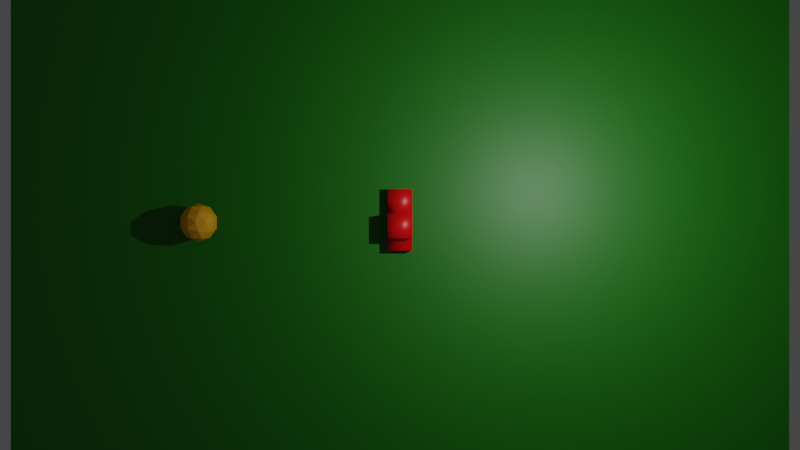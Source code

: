 # Source: armoryBasic.blend  (saved by Blender 2.81.16; exported with 4.5.12 LTS)
import bpy
from mathutils import Matrix  # noqa: F401  (used for matrix-valued properties, if any)

bpy.ops.wm.read_factory_settings(use_empty=True)
scene = bpy.context.scene
scene.name = 'Scene'

# ---- collections
col_collection = bpy.data.collections.new('Collection'); scene.collection.children.link(col_collection)

# ---- materials (node trees are filled in below, after node groups)
mat_material = bpy.data.materials.new('Material')
mat_material.alpha_threshold = 0.0
mat_material.use_transparent_shadow = False
mat_material.line_color = (0.0, 0.0, 0.0, 1.0)
mat_material_001 = bpy.data.materials.new('Material.001')
mat_material_001.use_transparent_shadow = False
mat_material_002 = bpy.data.materials.new('Material.002')
mat_material_002.use_transparent_shadow = False
mat_material_003 = bpy.data.materials.new('Material.003')
mat_material_003.use_transparent_shadow = False

# ---- material node trees
mat_material.use_nodes = True; mat_material.node_tree.nodes.clear()
_N = mat_material.node_tree.nodes; _L = mat_material.node_tree.links
n0 = _N.new('ShaderNodeOutputMaterial'); n0.name = 'Material Output'; n0.location = (300, 300)
n1 = _N.new('ShaderNodeBsdfPrincipled'); n1.name = 'Principled BSDF'; n1.location = (10, 300)
n1.distribution = 'GGX'
n1.subsurface_method = 'BURLEY'
n1.inputs[0].default_value = (0.8, 0.0, 0.001558, 1.0)
n1.inputs[2].default_value = 0.4
n1.inputs[3].default_value = 1.45
n1.inputs[27].default_value = (0.0, 0.0, 0.0, 1.0)
n1.inputs[28].default_value = 1.0
_L.new(n1.outputs[0], n0.inputs[0])
n0.is_active_output = True
mat_material_001.use_nodes = True; mat_material_001.node_tree.nodes.clear()
_N = mat_material_001.node_tree.nodes; _L = mat_material_001.node_tree.links
n0 = _N.new('ShaderNodeOutputMaterial'); n0.name = 'Material Output'; n0.location = (300, 300)
n1 = _N.new('ShaderNodeBsdfPrincipled'); n1.name = 'Principled BSDF'; n1.location = (10, 300)
n1.distribution = 'GGX'
n1.subsurface_method = 'BURLEY'
n1.inputs[0].default_value = (0.003235, 0.0, 0.8, 1.0)
n1.inputs[3].default_value = 1.45
n1.inputs[27].default_value = (0.0, 0.0, 0.0, 1.0)
n1.inputs[28].default_value = 1.0
_L.new(n1.outputs[0], n0.inputs[0])
n0.is_active_output = True
mat_material_002.use_nodes = True; mat_material_002.node_tree.nodes.clear()
_N = mat_material_002.node_tree.nodes; _L = mat_material_002.node_tree.links
n0 = _N.new('ShaderNodeOutputMaterial'); n0.name = 'Material Output'; n0.location = (300, 300)
n1 = _N.new('ShaderNodeBsdfPrincipled'); n1.name = 'Principled BSDF'; n1.location = (10, 300)
n1.distribution = 'GGX'
n1.subsurface_method = 'BURLEY'
n1.inputs[0].default_value = (0.8, 0.3878, 0.0, 1.0)
n1.inputs[3].default_value = 1.45
n1.inputs[27].default_value = (0.0, 0.0, 0.0, 1.0)
n1.inputs[28].default_value = 1.0
_L.new(n1.outputs[0], n0.inputs[0])
n0.is_active_output = True
mat_material_003.use_nodes = True; mat_material_003.node_tree.nodes.clear()
_N = mat_material_003.node_tree.nodes; _L = mat_material_003.node_tree.links
n0 = _N.new('ShaderNodeOutputMaterial'); n0.name = 'Material Output'; n0.location = (300, 300)
n1 = _N.new('ShaderNodeBsdfPrincipled'); n1.name = 'Principled BSDF'; n1.location = (10, 300)
n1.distribution = 'GGX'
n1.subsurface_method = 'BURLEY'
n1.inputs[0].default_value = (0.006253, 0.1679, 0.0, 1.0)
n1.inputs[3].default_value = 1.45
n1.inputs[27].default_value = (0.0, 0.0, 0.0, 1.0)
n1.inputs[28].default_value = 1.0
_L.new(n1.outputs[0], n0.inputs[0])
n0.is_active_output = True

# ---- world
world_world = bpy.data.worlds.new('World'); scene.world = world_world
world_world.use_nodes = True; world_world.node_tree.nodes.clear()
_N = world_world.node_tree.nodes; _L = world_world.node_tree.links
n0 = _N.new('ShaderNodeOutputWorld'); n0.name = 'World Output'; n0.location = (300, 300)
n1 = _N.new('ShaderNodeBackground'); n1.name = 'Background'; n1.location = (10, 300)
n1.inputs[0].default_value = (0.05088, 0.05088, 0.05088, 1.0)
_L.new(n1.outputs[0], n0.inputs[0])
n0.is_active_output = True
world_world.color = (0.05088, 0.05088, 0.05088)
world_world.use_sun_shadow = False
world_world.sun_shadow_jitter_overblur = 0.0

# ---- cameras
cam_camera = bpy.data.cameras.new('Camera')
cam_camera.clip_end = 100.0
cam_camera.ortho_scale = 7.314

# ---- lights
light_light = bpy.data.lights.new('Light', 'POINT')
light_light.transmission_factor = 0.0
light_light.energy = 1000.0
light_light.shadow_soft_size = 0.1
light_light.shadow_maximum_resolution = 0.006
light_light.use_absolute_resolution = True

# ---- meshes
me_cube = bpy.data.meshes.new('Cube')
me_cube.from_pydata([(1.0, 1.0, 1.0), (1.0, 1.0, -1.0), (1.0, -1.0, 1.0), (1.0, -1.0, -1.0), (-1.0, 1.0, 1.0), (-1.0, 1.0, -1.0), (-1.0, -1.0, 1.0), (-1.0, -1.0, -1.0), (-1.0, 0.0, -1.0), (0.0, 1.0, -1.0), (1.0, 1.0, 0.0), (-1.0, -1.0, 0.0), (1.0, -1.0, 0.0), (-1.0, 1.0, 0.0), (0.0, -1.0, 1.0), (1.0, 0.0, 1.0), (0.0, -1.0, -1.0), (-1.0, 0.0, 1.0), (0.0, 1.0, 1.0), (1.0, 0.0, -1.0), (0.0, 1.0, 0.0), (1.0, 0.0, 0.0), (0.0, 0.0, -1.0), (-1.0, 0.0, 0.0), (0.0, -1.0, 0.0), (0.0, 0.0, 1.0), (1.0, 2.005, -1.0), (-1.0, 2.005, -1.0), (0.0, 2.005, -1.0), (1.0, 2.005, 0.0), (-1.0, 2.005, 0.0), (0.0, 2.005, 0.0), (1.0, 3.025, -1.0), (-1.0, 3.025, -1.0), (0.0, 3.025, -1.0), (1.0, 3.025, 0.0), (-1.0, 3.025, 0.0), (0.0, 3.025, 0.0), (1.0, -2.005, -1.0), (-1.0, -2.005, -1.0), (-1.0, -2.005, 0.0), (1.0, -2.005, 0.0), (0.0, -2.005, -1.0), (0.0, -2.005, 0.0)], [], [(25, 17, 6, 14), (24, 14, 6, 11), (23, 17, 4, 13), (22, 19, 3, 16), (21, 15, 2, 12), (20, 18, 0, 10), (20, 10, 29, 31), (9, 5, 27, 28), (13, 4, 18, 20), (19, 21, 12, 3), (1, 10, 21, 19), (10, 0, 15, 21), (8, 22, 16, 7), (5, 9, 22, 8), (9, 1, 19, 22), (8, 23, 13, 5), (7, 11, 23, 8), (11, 6, 17, 23), (16, 3, 38, 42), (12, 24, 43, 41), (12, 2, 14, 24), (15, 25, 14, 2), (0, 18, 25, 15), (18, 4, 17, 25), (27, 30, 36, 33), (31, 29, 35, 37), (10, 1, 26, 29), (1, 9, 28, 26), (5, 13, 30, 27), (13, 20, 31, 30), (34, 37, 35, 32), (33, 36, 37, 34), (28, 27, 33, 34), (30, 31, 37, 36), (26, 28, 34, 32), (29, 26, 32, 35), (42, 43, 40, 39), (38, 41, 43, 42), (3, 12, 41, 38), (11, 7, 39, 40), (7, 16, 42, 39), (24, 11, 40, 43)])
me_cube.polygons.foreach_set('use_smooth', [True] * 42)
me_cube.polygons.foreach_set('material_index', [0, 1, 1, 0, 1, 1, 0, 0, 1, 0, 0, 1, 0, 0, 0, 0, 0, 1, 0, 0, 1, 0, 0, 0, 0, 0, 0, 0, 0, 0, 0, 0, 0, 0, 0, 0, 0, 0, 0, 0, 0, 0])
_uv = me_cube.uv_layers.new(name='UVMap')
_uv.uv.foreach_set('vector', [0.75, 0.625, 0.875, 0.625, 0.875, 0.75, 0.75, 0.75, 0.5, 0.875, 0.625, 0.875, 0.625, 1.0, 0.5, 1.0, 0.5, 0.125, 0.625, 0.125, 0.625, 0.25, 0.5, 0.25, 0.25, 0.625, 0.375, 0.625, 0.375, 0.75, 0.25, 0.75, 0.5, 0.625, 0.625, 0.625, 0.625, 0.75, 0.5, 0.75, 0.5, 0.375, 0.625, 0.375, 0.625, 0.5, 0.5, 0.5, 0.5, 0.375, 0.5, 0.5, 0.5, 0.5, 0.5, 0.375, 0.25, 0.5, 0.125, 0.5, 0.125, 0.5, 0.25, 0.5, 0.5, 0.25, 0.625, 0.25, 0.625, 0.375, 0.5, 0.375, 0.375, 0.625, 0.5, 0.625, 0.5, 0.75, 0.375, 0.75, 0.375, 0.5, 0.5, 0.5, 0.5, 0.625, 0.375, 0.625, 0.5, 0.5, 0.625, 0.5, 0.625, 0.625, 0.5, 0.625, 0.125, 0.625, 0.25, 0.625, 0.25, 0.75, 0.125, 0.75, 0.125, 0.5, 0.25, 0.5, 0.25, 0.625, 0.125, 0.625, 0.25, 0.5, 0.375, 0.5, 0.375, 0.625, 0.25, 0.625, 0.375, 0.125, 0.5, 0.125, 0.5, 0.25, 0.375, 0.25, 0.375, 0.0, 0.5, 0.0, 0.5, 0.125, 0.375, 0.125, 0.5, 0.0, 0.625, 0.0, 0.625, 0.125, 0.5, 0.125, 0.25, 0.75, 0.375, 0.75, 0.375, 0.75, 0.25, 0.75, 0.5, 0.75, 0.5, 0.875, 0.5, 0.875, 0.5, 0.75, 0.5, 0.75, 0.625, 0.75, 0.625, 0.875, 0.5, 0.875, 0.625, 0.625, 0.75, 0.625, 0.75, 0.75, 0.625, 0.75, 0.625, 0.5, 0.75, 0.5, 0.75, 0.625, 0.625, 0.625, 0.75, 0.5, 0.875, 0.5, 0.875, 0.625, 0.75, 0.625, 0.375, 0.25, 0.5, 0.25, 0.5, 0.25, 0.375, 0.25, 0.5, 0.375, 0.5, 0.5, 0.5, 0.5, 0.5, 0.375, 0.5, 0.5, 0.375, 0.5, 0.375, 0.5, 0.5, 0.5, 0.375, 0.5, 0.25, 0.5, 0.25, 0.5, 0.375, 0.5, 0.375, 0.25, 0.5, 0.25, 0.5, 0.25, 0.375, 0.25, 0.5, 0.25, 0.5, 0.375, 0.5, 0.375, 0.5, 0.25, 0.375, 0.375, 0.5, 0.375, 0.5, 0.5, 0.375, 0.5, 0.375, 0.25, 0.5, 0.25, 0.5, 0.375, 0.375, 0.375, 0.25, 0.5, 0.125, 0.5, 0.125, 0.5, 0.25, 0.5, 0.5, 0.25, 0.5, 0.375, 0.5, 0.375, 0.5, 0.25, 0.375, 0.5, 0.25, 0.5, 0.25, 0.5, 0.375, 0.5, 0.5, 0.5, 0.375, 0.5, 0.375, 0.5, 0.5, 0.5, 0.375, 0.875, 0.5, 0.875, 0.5, 1.0, 0.375, 1.0, 0.375, 0.75, 0.5, 0.75, 0.5, 0.875, 0.375, 0.875, 0.375, 0.75, 0.5, 0.75, 0.5, 0.75, 0.375, 0.75, 0.5, 0.0, 0.375, 0.0, 0.375, 0.0, 0.5, 0.0, 0.125, 0.75, 0.25, 0.75, 0.25, 0.75, 0.125, 0.75, 0.5, 0.875, 0.5, 1.0, 0.5, 1.0, 0.5, 0.875])
me_cube.materials.append(mat_material)
me_cube.materials.append(mat_material_001)
me_cube.use_remesh_preserve_volume = False
me_cube.use_remesh_preserve_attributes = False
me_cube.use_mirror_vertex_groups = False
me_cube.update()
me_icosphere = bpy.data.meshes.new('Icosphere')
me_icosphere.from_pydata([(0.0, 0.0, -0.4821), (0.3488, -0.2534, -0.2156), (-0.1332, -0.4101, -0.2156), (-0.4312, 0.0, -0.2156), (-0.1332, 0.4101, -0.2156), (0.3488, 0.2534, -0.2156), (0.1332, -0.4101, 0.2156), (-0.3488, -0.2534, 0.2156), (-0.3488, 0.2534, 0.2156), (0.1332, 0.4101, 0.2156), (0.4312, 0.0, 0.2156), (0.0, 0.0, 0.4821), (-0.07831, -0.241, -0.4101), (0.205, -0.149, -0.4101), (0.1267, -0.39, -0.2534), (0.4101, 0.0, -0.2534), (0.205, 0.149, -0.4101), (-0.2534, 0.0, -0.4101), (-0.3317, -0.241, -0.2534), (-0.07831, 0.241, -0.4101), (-0.3317, 0.241, -0.2534), (0.1267, 0.39, -0.2534), (0.4585, -0.149, 0.0), (0.4585, 0.149, 0.0), (0.0, -0.4821, 0.0), (0.2833, -0.39, 0.0), (-0.4585, -0.149, 0.0), (-0.2833, -0.39, 0.0), (-0.2833, 0.39, 0.0), (-0.4585, 0.149, 0.0), (0.2833, 0.39, 0.0), (0.0, 0.4821, 0.0), (0.3317, -0.241, 0.2534), (-0.1267, -0.39, 0.2534), (-0.4101, 0.0, 0.2534), (-0.1267, 0.39, 0.2534), (0.3317, 0.241, 0.2534), (0.07831, -0.241, 0.4101), (0.2534, 0.0, 0.4101), (-0.205, -0.149, 0.4101), (-0.205, 0.149, 0.4101), (0.07831, 0.241, 0.4101)], [], [(0, 13, 12), (1, 13, 15), (0, 12, 17), (0, 17, 19), (0, 19, 16), (1, 15, 22), (2, 14, 24), (3, 18, 26), (4, 20, 28), (5, 21, 30), (1, 22, 25), (2, 24, 27), (3, 26, 29), (4, 28, 31), (5, 30, 23), (6, 32, 37), (7, 33, 39), (8, 34, 40), (9, 35, 41), (10, 36, 38), (38, 41, 11), (38, 36, 41), (36, 9, 41), (41, 40, 11), (41, 35, 40), (35, 8, 40), (40, 39, 11), (40, 34, 39), (34, 7, 39), (39, 37, 11), (39, 33, 37), (33, 6, 37), (37, 38, 11), (37, 32, 38), (32, 10, 38), (23, 36, 10), (23, 30, 36), (30, 9, 36), (31, 35, 9), (31, 28, 35), (28, 8, 35), (29, 34, 8), (29, 26, 34), (26, 7, 34), (27, 33, 7), (27, 24, 33), (24, 6, 33), (25, 32, 6), (25, 22, 32), (22, 10, 32), (30, 31, 9), (30, 21, 31), (21, 4, 31), (28, 29, 8), (28, 20, 29), (20, 3, 29), (26, 27, 7), (26, 18, 27), (18, 2, 27), (24, 25, 6), (24, 14, 25), (14, 1, 25), (22, 23, 10), (22, 15, 23), (15, 5, 23), (16, 21, 5), (16, 19, 21), (19, 4, 21), (19, 20, 4), (19, 17, 20), (17, 3, 20), (17, 18, 3), (17, 12, 18), (12, 2, 18), (15, 16, 5), (15, 13, 16), (13, 0, 16), (12, 14, 2), (12, 13, 14), (13, 1, 14)])
_uv = me_icosphere.uv_layers.new(name='UVMap')
_uv.uv.foreach_set('vector', [0.8182, 0.0, 0.7727, 0.07873, 0.8636, 0.07873, 0.7273, 0.1575, 0.6818, 0.07873, 0.6364, 0.1575, 0.09091, 0.0, 0.04545, 0.07873, 0.1364, 0.07873, 0.2727, 0.0, 0.2273, 0.07873, 0.3182, 0.07873, 0.4545, 0.0, 0.4091, 0.07873, 0.5, 0.07873, 0.7273, 0.1575, 0.6364, 0.1575, 0.6818, 0.2362, 0.9091, 0.1575, 0.8182, 0.1575, 0.8636, 0.2362, 0.1818, 0.1575, 0.09091, 0.1575, 0.1364, 0.2362, 0.3636, 0.1575, 0.2727, 0.1575, 0.3182, 0.2362, 0.5455, 0.1575, 0.4545, 0.1575, 0.5, 0.2362, 0.7273, 0.1575, 0.6818, 0.2362, 0.7727, 0.2362, 0.9091, 0.1575, 0.8636, 0.2362, 0.9545, 0.2362, 0.1818, 0.1575, 0.1364, 0.2362, 0.2273, 0.2362, 0.3636, 0.1575, 0.3182, 0.2362, 0.4091, 0.2362, 0.5455, 0.1575, 0.5, 0.2362, 0.5909, 0.2362, 0.8182, 0.3149, 0.7273, 0.3149, 0.7727, 0.3937, 1.0, 0.3149, 0.9091, 0.3149, 0.9545, 0.3937, 0.2727, 0.3149, 0.1818, 0.3149, 0.2273, 0.3937, 0.4545, 0.3149, 0.3636, 0.3149, 0.4091, 0.3937, 0.6364, 0.3149, 0.5455, 0.3149, 0.5909, 0.3937, 0.5909, 0.3937, 0.5, 0.3937, 0.5455, 0.4724, 0.5909, 0.3937, 0.5455, 0.3149, 0.5, 0.3937, 0.5455, 0.3149, 0.4545, 0.3149, 0.5, 0.3937, 0.4091, 0.3937, 0.3182, 0.3937, 0.3636, 0.4724, 0.4091, 0.3937, 0.3636, 0.3149, 0.3182, 0.3937, 0.3636, 0.3149, 0.2727, 0.3149, 0.3182, 0.3937, 0.2273, 0.3937, 0.1364, 0.3937, 0.1818, 0.4724, 0.2273, 0.3937, 0.1818, 0.3149, 0.1364, 0.3937, 0.1818, 0.3149, 0.09091, 0.3149, 0.1364, 0.3937, 0.9545, 0.3937, 0.8636, 0.3937, 0.9091, 0.4724, 0.9545, 0.3937, 0.9091, 0.3149, 0.8636, 0.3937, 0.9091, 0.3149, 0.8182, 0.3149, 0.8636, 0.3937, 0.7727, 0.3937, 0.6818, 0.3937, 0.7273, 0.4724, 0.7727, 0.3937, 0.7273, 0.3149, 0.6818, 0.3937, 0.7273, 0.3149, 0.6364, 0.3149, 0.6818, 0.3937, 0.5909, 0.2362, 0.5455, 0.3149, 0.6364, 0.3149, 0.5909, 0.2362, 0.5, 0.2362, 0.5455, 0.3149, 0.5, 0.2362, 0.4545, 0.3149, 0.5455, 0.3149, 0.4091, 0.2362, 0.3636, 0.3149, 0.4545, 0.3149, 0.4091, 0.2362, 0.3182, 0.2362, 0.3636, 0.3149, 0.3182, 0.2362, 0.2727, 0.3149, 0.3636, 0.3149, 0.2273, 0.2362, 0.1818, 0.3149, 0.2727, 0.3149, 0.2273, 0.2362, 0.1364, 0.2362, 0.1818, 0.3149, 0.1364, 0.2362, 0.09091, 0.3149, 0.1818, 0.3149, 0.9545, 0.2362, 0.9091, 0.3149, 1.0, 0.3149, 0.9545, 0.2362, 0.8636, 0.2362, 0.9091, 0.3149, 0.8636, 0.2362, 0.8182, 0.3149, 0.9091, 0.3149, 0.7727, 0.2362, 0.7273, 0.3149, 0.8182, 0.3149, 0.7727, 0.2362, 0.6818, 0.2362, 0.7273, 0.3149, 0.6818, 0.2362, 0.6364, 0.3149, 0.7273, 0.3149, 0.5, 0.2362, 0.4091, 0.2362, 0.4545, 0.3149, 0.5, 0.2362, 0.4545, 0.1575, 0.4091, 0.2362, 0.4545, 0.1575, 0.3636, 0.1575, 0.4091, 0.2362, 0.3182, 0.2362, 0.2273, 0.2362, 0.2727, 0.3149, 0.3182, 0.2362, 0.2727, 0.1575, 0.2273, 0.2362, 0.2727, 0.1575, 0.1818, 0.1575, 0.2273, 0.2362, 0.1364, 0.2362, 0.04545, 0.2362, 0.09091, 0.3149, 0.1364, 0.2362, 0.09091, 0.1575, 0.04545, 0.2362, 0.09091, 0.1575, 0.0, 0.1575, 0.04545, 0.2362, 0.8636, 0.2362, 0.7727, 0.2362, 0.8182, 0.3149, 0.8636, 0.2362, 0.8182, 0.1575, 0.7727, 0.2362, 0.8182, 0.1575, 0.7273, 0.1575, 0.7727, 0.2362, 0.6818, 0.2362, 0.5909, 0.2362, 0.6364, 0.3149, 0.6818, 0.2362, 0.6364, 0.1575, 0.5909, 0.2362, 0.6364, 0.1575, 0.5455, 0.1575, 0.5909, 0.2362, 0.5, 0.07873, 0.4545, 0.1575, 0.5455, 0.1575, 0.5, 0.07873, 0.4091, 0.07873, 0.4545, 0.1575, 0.4091, 0.07873, 0.3636, 0.1575, 0.4545, 0.1575, 0.3182, 0.07873, 0.2727, 0.1575, 0.3636, 0.1575, 0.3182, 0.07873, 0.2273, 0.07873, 0.2727, 0.1575, 0.2273, 0.07873, 0.1818, 0.1575, 0.2727, 0.1575, 0.1364, 0.07873, 0.09091, 0.1575, 0.1818, 0.1575, 0.1364, 0.07873, 0.04545, 0.07873, 0.09091, 0.1575, 0.04545, 0.07873, 0.0, 0.1575, 0.09091, 0.1575, 0.6364, 0.1575, 0.5909, 0.07873, 0.5455, 0.1575, 0.6364, 0.1575, 0.6818, 0.07873, 0.5909, 0.07873, 0.6818, 0.07873, 0.6364, 0.0, 0.5909, 0.07873, 0.8636, 0.07873, 0.8182, 0.1575, 0.9091, 0.1575, 0.8636, 0.07873, 0.7727, 0.07873, 0.8182, 0.1575, 0.7727, 0.07873, 0.7273, 0.1575, 0.8182, 0.1575])
me_icosphere.materials.append(mat_material_002)
me_icosphere.use_remesh_fix_poles = True
me_icosphere.use_remesh_preserve_attributes = False
me_icosphere.use_mirror_vertex_groups = False
me_icosphere.update()
me_plane = bpy.data.meshes.new('Plane')
me_plane.from_pydata([(-1.0, -1.0, 0.0), (1.0, -1.0, 0.0), (-1.0, 1.0, 0.0), (1.0, 1.0, 0.0)], [], [(0, 1, 3, 2)])
_uv = me_plane.uv_layers.new(name='UVMap')
_uv.uv.foreach_set('vector', [0.0, 0.0, 1.0, 0.0, 1.0, 1.0, 0.0, 1.0])
me_plane.materials.append(mat_material_003)
me_plane.use_remesh_fix_poles = True
me_plane.use_remesh_preserve_attributes = False
me_plane.use_mirror_vertex_groups = False
me_plane.update()

# ---- objects
ob_car = bpy.data.objects.new('car', me_cube)
ob_light = bpy.data.objects.new('Light', light_light)
ob_camera = bpy.data.objects.new('Camera', cam_camera)
ob_ball = bpy.data.objects.new('ball', me_icosphere)
ob_plane = bpy.data.objects.new('Plane', me_plane)

# ---- transforms, parenting, visibility, modifiers, constraints
ob_car.location = (-7.245e-17, -0.02719, 0.2838)
ob_car.scale = (0.3114, 0.3114, 0.3114)
ob_car.lock_rotations_4d = False
ob_car.empty_display_type = 'ARROWS'
ob_car.lineart.crease_threshold = 0.0
_m = ob_car.modifiers.new('Multires', 'MULTIRES')
_m.uv_smooth = 'PRESERVE_CORNERS'
_m.quality = 3
_m.levels = 2
_m.sculpt_levels = 2
_m.render_levels = 2
_m.show_only_control_edges = False
ob_light.location = (4.076, 1.005, 5.904)
ob_light.rotation_euler = (0.6503, 0.05522, 1.866)
ob_light.lock_rotations_4d = False
ob_light.empty_display_type = 'ARROWS'
ob_light.color = (0.0, 0.0, 0.0, 0.0)
ob_light.lineart.crease_threshold = 0.0
ob_camera.location = (0.0, 0.0, 28.54)
ob_camera.lock_rotations_4d = False
ob_camera.empty_display_type = 'ARROWS'
ob_camera.color = (0.0, 0.0, 0.0, 0.0)
ob_camera.display_type = 'WIRE'
ob_camera.lineart.crease_threshold = 0.0
ob_ball.location = (-5.09, 0.06526, 0.4623)
ob_ball.lineart.crease_threshold = 0.0
ob_plane.location = (0.0, 0.0, 0.0)
ob_plane.scale = (10.0, 10.0, 10.0)
ob_plane.lineart.crease_threshold = 0.0

# ---- collection membership
col_collection.objects.link(ob_car)
col_collection.objects.link(ob_light)
col_collection.objects.link(ob_camera)
col_collection.objects.link(ob_ball)
col_collection.objects.link(ob_plane)

# ---- scene / render settings (as saved in the file)
scene.camera = ob_camera
scene.frame_start = 1; scene.frame_end = 250; scene.frame_set(1)
scene.render.engine = 'BLENDER_EEVEE_NEXT'
scene.render.resolution_percentage = 48
scene.cycles.use_denoising = False
scene.cycles.samples = 128
scene.cycles.sampling_pattern = 'TABULATED_SOBOL'
scene.cycles.use_adaptive_sampling = False
scene.cycles.use_light_tree = False
scene.view_settings.view_transform = 'Filmic'
bpy.context.view_layer.update()
